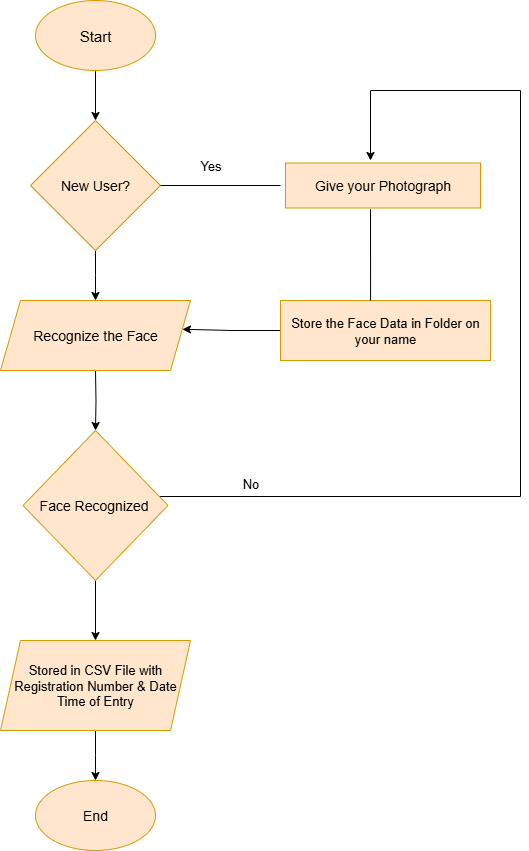

The diagram above was exported from draw.io. Its source (the exported page's mxGraphModel, read from the mxfile embedded in the PNG):
<mxGraphModel dx="1034" dy="578" grid="1" gridSize="10" guides="1" tooltips="1" connect="1" arrows="1" fold="1" page="1" pageScale="1" pageWidth="850" pageHeight="1100" math="0" shadow="0">
  <root>
    <mxCell id="0" />
    <mxCell id="1" parent="0" />
    <mxCell id="iN0ShE1bY0v4zgommjDd-23" style="edgeStyle=orthogonalEdgeStyle;rounded=0;orthogonalLoop=1;jettySize=auto;html=1;exitX=0.5;exitY=1;exitDx=0;exitDy=0;entryX=0.5;entryY=0;entryDx=0;entryDy=0;" edge="1" parent="1" source="iN0ShE1bY0v4zgommjDd-1" target="iN0ShE1bY0v4zgommjDd-2">
      <mxGeometry relative="1" as="geometry" />
    </mxCell>
    <mxCell id="iN0ShE1bY0v4zgommjDd-1" value="&lt;font style=&quot;font-size: 15px;&quot;&gt;Start&lt;/font&gt;" style="ellipse;whiteSpace=wrap;html=1;fillColor=#ffe6cc;strokeColor=#d79b00;" vertex="1" parent="1">
      <mxGeometry x="175" y="150" width="120" height="70" as="geometry" />
    </mxCell>
    <mxCell id="iN0ShE1bY0v4zgommjDd-22" style="edgeStyle=orthogonalEdgeStyle;rounded=0;orthogonalLoop=1;jettySize=auto;html=1;exitX=0.5;exitY=1;exitDx=0;exitDy=0;entryX=0.5;entryY=0;entryDx=0;entryDy=0;" edge="1" parent="1" source="iN0ShE1bY0v4zgommjDd-2">
      <mxGeometry relative="1" as="geometry">
        <mxPoint x="235" y="450" as="targetPoint" />
      </mxGeometry>
    </mxCell>
    <mxCell id="iN0ShE1bY0v4zgommjDd-2" value="&lt;font style=&quot;font-size: 14px;&quot;&gt;New User?&lt;/font&gt;" style="rhombus;whiteSpace=wrap;html=1;fillColor=#ffe6cc;strokeColor=#d79b00;" vertex="1" parent="1">
      <mxGeometry x="170" y="270" width="130" height="130" as="geometry" />
    </mxCell>
    <mxCell id="iN0ShE1bY0v4zgommjDd-21" style="edgeStyle=orthogonalEdgeStyle;rounded=0;orthogonalLoop=1;jettySize=auto;html=1;entryX=0.5;entryY=0;entryDx=0;entryDy=0;" edge="1" parent="1" target="iN0ShE1bY0v4zgommjDd-4">
      <mxGeometry relative="1" as="geometry">
        <mxPoint x="235" y="520" as="sourcePoint" />
      </mxGeometry>
    </mxCell>
    <mxCell id="iN0ShE1bY0v4zgommjDd-18" style="edgeStyle=orthogonalEdgeStyle;rounded=0;orthogonalLoop=1;jettySize=auto;html=1;exitX=0.5;exitY=1;exitDx=0;exitDy=0;entryX=0.5;entryY=0;entryDx=0;entryDy=0;" edge="1" parent="1" source="iN0ShE1bY0v4zgommjDd-4" target="iN0ShE1bY0v4zgommjDd-5">
      <mxGeometry relative="1" as="geometry" />
    </mxCell>
    <mxCell id="iN0ShE1bY0v4zgommjDd-32" style="edgeStyle=orthogonalEdgeStyle;rounded=0;orthogonalLoop=1;jettySize=auto;html=1;exitX=1;exitY=0.5;exitDx=0;exitDy=0;" edge="1" parent="1">
      <mxGeometry relative="1" as="geometry">
        <mxPoint x="510" y="310" as="targetPoint" />
        <mxPoint x="230" y="645" as="sourcePoint" />
        <Array as="points">
          <mxPoint x="230" y="646" />
          <mxPoint x="660" y="646" />
          <mxPoint x="660" y="240" />
          <mxPoint x="510" y="240" />
        </Array>
      </mxGeometry>
    </mxCell>
    <mxCell id="iN0ShE1bY0v4zgommjDd-4" value="&lt;font style=&quot;font-size: 14px;&quot;&gt;Face Recognized&amp;nbsp;&lt;/font&gt;" style="rhombus;whiteSpace=wrap;html=1;fillColor=#ffe6cc;strokeColor=#d79b00;" vertex="1" parent="1">
      <mxGeometry x="162.5" y="580" width="145" height="150" as="geometry" />
    </mxCell>
    <mxCell id="iN0ShE1bY0v4zgommjDd-19" style="edgeStyle=orthogonalEdgeStyle;rounded=0;orthogonalLoop=1;jettySize=auto;html=1;exitX=0.5;exitY=1;exitDx=0;exitDy=0;" edge="1" parent="1" source="iN0ShE1bY0v4zgommjDd-5">
      <mxGeometry relative="1" as="geometry">
        <mxPoint x="235" y="930" as="targetPoint" />
      </mxGeometry>
    </mxCell>
    <mxCell id="iN0ShE1bY0v4zgommjDd-5" value="&lt;font style=&quot;font-size: 13px;&quot;&gt;Stored in CSV File with Registration Number &amp;amp; Date &lt;br&gt;Time of Entry&lt;/font&gt;" style="shape=parallelogram;perimeter=parallelogramPerimeter;whiteSpace=wrap;html=1;fixedSize=1;fillColor=#ffe6cc;strokeColor=#d79b00;" vertex="1" parent="1">
      <mxGeometry x="140" y="790" width="190" height="90" as="geometry" />
    </mxCell>
    <mxCell id="iN0ShE1bY0v4zgommjDd-6" value="&lt;font style=&quot;font-size: 14px;&quot;&gt;End&lt;/font&gt;" style="ellipse;whiteSpace=wrap;html=1;fillColor=#ffe6cc;strokeColor=#d79b00;" vertex="1" parent="1">
      <mxGeometry x="175" y="930" width="120" height="70" as="geometry" />
    </mxCell>
    <mxCell id="iN0ShE1bY0v4zgommjDd-24" value="&lt;font style=&quot;font-size: 14px;&quot;&gt;Give your Photograph&lt;/font&gt;" style="rounded=0;whiteSpace=wrap;html=1;fillColor=#ffe6cc;strokeColor=#d79b00;" vertex="1" parent="1">
      <mxGeometry x="425" y="312.5" width="195" height="45" as="geometry" />
    </mxCell>
    <mxCell id="iN0ShE1bY0v4zgommjDd-30" style="edgeStyle=orthogonalEdgeStyle;rounded=0;orthogonalLoop=1;jettySize=auto;html=1;entryX=0.97;entryY=0.411;entryDx=0;entryDy=0;entryPerimeter=0;" edge="1" parent="1" source="iN0ShE1bY0v4zgommjDd-25">
      <mxGeometry relative="1" as="geometry">
        <mxPoint x="321.95000000000005" y="478.77" as="targetPoint" />
      </mxGeometry>
    </mxCell>
    <mxCell id="iN0ShE1bY0v4zgommjDd-25" value="&lt;font style=&quot;font-size: 13px;&quot;&gt;Store the Face Data in Folder on your name&lt;/font&gt;" style="rounded=0;whiteSpace=wrap;html=1;fillColor=#ffe6cc;strokeColor=#d79b00;" vertex="1" parent="1">
      <mxGeometry x="420" y="450" width="210" height="60" as="geometry" />
    </mxCell>
    <mxCell id="iN0ShE1bY0v4zgommjDd-26" value="" style="endArrow=none;html=1;rounded=0;exitX=1;exitY=0.5;exitDx=0;exitDy=0;" edge="1" parent="1" source="iN0ShE1bY0v4zgommjDd-2">
      <mxGeometry width="50" height="50" relative="1" as="geometry">
        <mxPoint x="400" y="470" as="sourcePoint" />
        <mxPoint x="420" y="335" as="targetPoint" />
      </mxGeometry>
    </mxCell>
    <mxCell id="iN0ShE1bY0v4zgommjDd-29" value="" style="endArrow=none;html=1;rounded=0;entryX=0.436;entryY=1.029;entryDx=0;entryDy=0;entryPerimeter=0;exitX=0.429;exitY=0;exitDx=0;exitDy=0;exitPerimeter=0;" edge="1" parent="1" source="iN0ShE1bY0v4zgommjDd-25" target="iN0ShE1bY0v4zgommjDd-24">
      <mxGeometry width="50" height="50" relative="1" as="geometry">
        <mxPoint x="520" y="448" as="sourcePoint" />
        <mxPoint x="450" y="420" as="targetPoint" />
      </mxGeometry>
    </mxCell>
    <mxCell id="iN0ShE1bY0v4zgommjDd-31" value="&lt;font style=&quot;font-size: 14px;&quot;&gt;Recognize the Face&lt;/font&gt;" style="shape=parallelogram;perimeter=parallelogramPerimeter;whiteSpace=wrap;html=1;fixedSize=1;fillColor=#ffe6cc;strokeColor=#d79b00;" vertex="1" parent="1">
      <mxGeometry x="140" y="450" width="190" height="70" as="geometry" />
    </mxCell>
    <mxCell id="iN0ShE1bY0v4zgommjDd-33" value="&lt;font style=&quot;font-size: 13px;&quot;&gt;Yes&lt;/font&gt;" style="text;html=1;align=center;verticalAlign=middle;resizable=0;points=[];autosize=1;strokeColor=none;fillColor=none;" vertex="1" parent="1">
      <mxGeometry x="330" y="300" width="40" height="30" as="geometry" />
    </mxCell>
    <mxCell id="iN0ShE1bY0v4zgommjDd-34" value="&lt;font style=&quot;font-size: 13px;&quot;&gt;No&lt;/font&gt;" style="text;html=1;align=center;verticalAlign=middle;resizable=0;points=[];autosize=1;strokeColor=none;fillColor=none;" vertex="1" parent="1">
      <mxGeometry x="370" y="618" width="40" height="30" as="geometry" />
    </mxCell>
  </root>
</mxGraphModel>